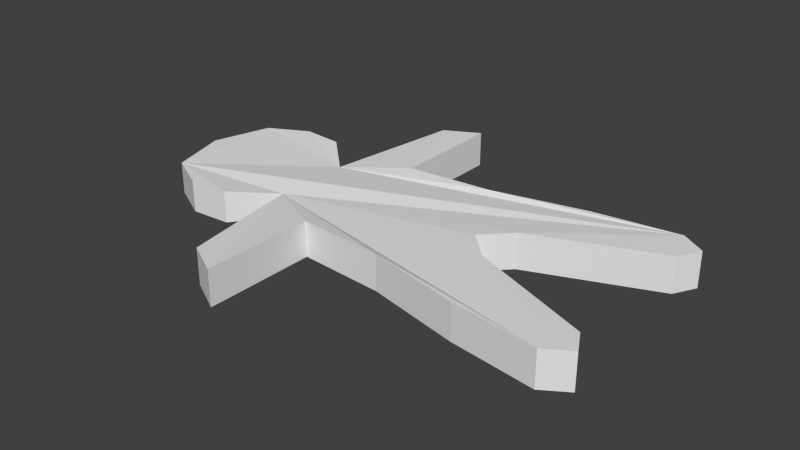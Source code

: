 # Source: placeholderdoll.blend  (saved by Blender 2.70.0; exported with 4.5.12 LTS)
import bpy
from mathutils import Matrix  # noqa: F401  (used for matrix-valued properties, if any)

bpy.ops.wm.read_factory_settings(use_empty=True)
scene = bpy.context.scene
scene.name = 'Scene'

# ---- collections
col_collection_1 = bpy.data.collections.new('Collection 1'); scene.collection.children.link(col_collection_1)

# ---- world
world_world = bpy.data.worlds.new('World'); scene.world = world_world
world_world.color = (0.05088, 0.05088, 0.05088)
world_world.use_sun_shadow = False
world_world.sun_shadow_jitter_overblur = 0.0
world_world.cycles.sampling_method = 'MANUAL'
world_world.cycles.sample_map_resolution = 256

# ---- meshes
me_circle = bpy.data.meshes.new('Circle')
me_circle.from_pydata([(-0.1578, 0.2394, 0.0), (-0.4184, 0.2185, -0.001792), (-0.417, 0.5572, 0.0), (-0.5213, 0.5015, 0.0), (-0.6063, 0.1183, -0.01776), (-0.7221, 0.2283, -0.005378), (-0.8435, 0.2375, -0.005378), (-0.9633, 0.1755, -0.005378), (-1.014, 7.326e-08, -0.005378), (-0.9633, -0.1755, -0.005378), (-0.8435, -0.2375, -0.005378), (-0.7221, -0.2283, -0.005378), (-0.6063, -0.1183, -0.01776), (-0.5213, -0.5015, 0.0), (-0.417, -0.5572, 0.0), (-0.4184, -0.2185, -0.001792), (-0.1578, -0.2394, 0.0), (0.1254, -0.3034, 0.0), (0.3827, -0.3372, 0.0), (0.456, -0.2903, 0.0), (0.4196, -0.2237, 0.0), (0.04808, -0.0779, 0.0), (-0.0289, 8.941e-07, 0.0), (0.04808, 0.0779, 0.0), (0.4196, 0.2237, 0.0), (0.456, 0.2903, 0.0), (0.3827, 0.3372, 0.0), (0.1254, 0.3034, 0.0), (-0.1579, 0.2394, -0.1072), (-0.4185, 0.2185, -0.109), (-0.4171, 0.5572, -0.1072), (-0.5214, 0.5015, -0.1072), (-0.6064, 0.1183, -0.08948), (-0.7222, 0.2283, -0.1019), (-0.8435, 0.2375, -0.1019), (-0.9634, 0.1755, -0.1019), (-1.014, 7.326e-08, -0.1019), (-0.9634, -0.1755, -0.1019), (-0.8435, -0.2375, -0.1019), (-0.7222, -0.2283, -0.1019), (-0.6064, -0.1183, -0.08948), (-0.5214, -0.5015, -0.1072), (-0.4171, -0.5572, -0.1072), (-0.4185, -0.2185, -0.109), (-0.1579, -0.2394, -0.1072), (0.1253, -0.3034, -0.1072), (0.3826, -0.3372, -0.1072), (0.456, -0.2903, -0.1072), (0.4195, -0.2237, -0.1072), (0.04799, -0.0779, -0.1072), (-0.02899, 8.941e-07, -0.1072), (0.04799, 0.0779, -0.1072), (0.4195, 0.2237, -0.1072), (0.4559, 0.2903, -0.1072), (0.3826, 0.3372, -0.1072), (0.1253, 0.3034, -0.1072)], [], [(1, 2, 3, 4, 5, 6, 7, 8, 9, 10, 11, 12, 13, 14, 15, 16, 17, 18, 19, 20, 21, 22, 23, 24, 25, 26, 27, 0), (29, 28, 55, 54, 53, 52, 51, 50, 49, 48, 47, 46, 45, 44, 43, 42, 41, 40, 39, 38, 37, 36, 35, 34, 33, 32, 31, 30), (7, 35, 36, 8), (21, 49, 50, 22), (8, 36, 37, 9), (23, 51, 52, 24), (9, 37, 38, 10), (24, 52, 53, 25), (10, 38, 39, 11), (25, 53, 54, 26), (11, 39, 40, 12), (26, 54, 55, 27), (12, 40, 41, 13), (27, 55, 28, 0), (13, 41, 42, 14), (0, 28, 29, 1), (22, 50, 51, 23), (14, 42, 43, 15), (1, 29, 30, 2), (15, 43, 44, 16), (2, 30, 31, 3), (16, 44, 45, 17), (3, 31, 32, 4), (17, 45, 46, 18), (4, 32, 33, 5), (18, 46, 47, 19), (5, 33, 34, 6), (19, 47, 48, 20), (6, 34, 35, 7), (20, 48, 49, 21)])
me_circle.use_remesh_preserve_volume = False
me_circle.use_remesh_preserve_attributes = False
me_circle.use_mirror_vertex_groups = False
me_circle.update()

# ---- objects
ob_circle = bpy.data.objects.new('Circle', me_circle)

# ---- transforms, parenting, visibility, modifiers, constraints
ob_circle.location = (0.0, 0.0, 0.0)
ob_circle.lineart.crease_threshold = 0.0

# ---- collection membership
col_collection_1.objects.link(ob_circle)

# ---- scene / render settings (as saved in the file)
scene.frame_start = 1; scene.frame_end = 250; scene.frame_set(1)
scene.render.engine = 'BLENDER_EEVEE_NEXT'
scene.render.resolution_percentage = 50
scene.render.dither_intensity = 0.0
scene.cycles.use_denoising = False
scene.cycles.samples = 10
scene.cycles.sampling_pattern = 'TABULATED_SOBOL'
scene.cycles.light_sampling_threshold = 0.0
scene.cycles.use_adaptive_sampling = False
scene.cycles.use_light_tree = False
scene.cycles.blur_glossy = 0.0
scene.cycles.volume_bounces = 1
scene.cycles.pixel_filter_type = 'GAUSSIAN'
scene.cycles.sample_clamp_indirect = 0.0
scene.view_settings.view_transform = 'Standard'
bpy.context.view_layer.update()

# ---- added for rendering (the .blend has no active camera and no usable light): camera, sun
cam_auto = bpy.data.cameras.new('AutoCamera')
cam_auto.lens = 50.0
cam_auto.sensor_width = 36.0
cam_auto.clip_end = 1000.0
ob_auto_camera = bpy.data.objects.new('AutoCamera', cam_auto)
scene.collection.objects.link(ob_auto_camera)
ob_auto_camera.location = (1.4307, -2.05143, 1.3131)
ob_auto_camera.rotation_euler = (1.09748, -7.21219e-08, 0.694738)
scene.camera = ob_auto_camera
light_auto_sun = bpy.data.lights.new('AutoSun', 'SUN')
light_auto_sun.energy = 3.0
light_auto_sun.angle = 0.0523599
ob_auto_sun = bpy.data.objects.new('AutoSun', light_auto_sun)
scene.collection.objects.link(ob_auto_sun)
ob_auto_sun.rotation_euler = (0.872665, 0.174533, 0.523599)
bpy.context.view_layer.update()
